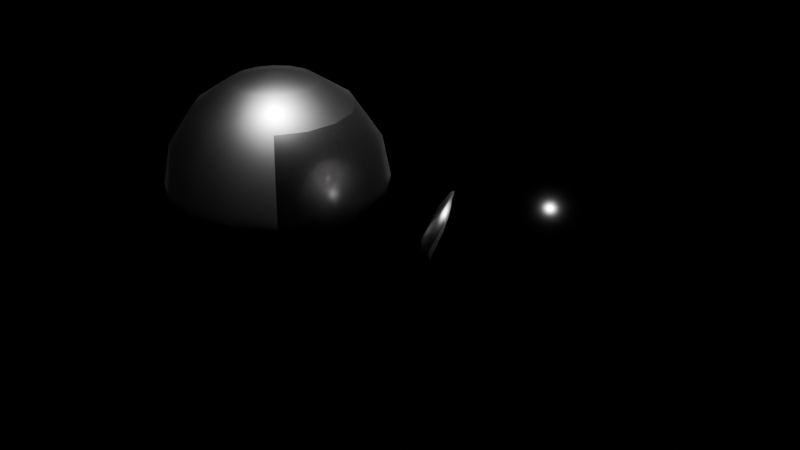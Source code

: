 # Source: t05_metal_roughness.blend  (saved by Blender 5.2.44; exported with 4.5.12 LTS)
import bpy
from mathutils import Matrix  # noqa: F401  (used for matrix-valued properties, if any)

bpy.ops.wm.read_factory_settings(use_empty=True)
scene = bpy.context.scene
scene.name = 'Scene'

# ---- images (referenced by path relative to the original .blend; pixels are not part of the script)
import os
ASSET_DIR = os.environ.get("B2B_ASSET_DIR", "")  # directory of the original .blend (textures are referenced by path, not embedded)
HERE = os.path.dirname(os.path.abspath(__file__))  # packed textures are extracted next to this script under _unpacked/

def load_image(name, relpath, width, height, colorspace="sRGB"):
    """Load a texture the original file referenced (path relative to the .blend, or extracted next to this script)."""
    p = next((c for c in (os.path.join(HERE, relpath), os.path.join(ASSET_DIR, relpath)) if relpath and os.path.exists(c)), "")
    if p:
        img = bpy.data.images.load(p, check_existing=True)
        img.name = name
    else:  # same state as the original file: an image datablock whose file is absent (Cycles renders it pink)
        img = bpy.data.images.new(name, width, height)
        img.source = "FILE"
        img.filepath = "//" + (relpath or name)
    img.colorspace_settings.name = colorspace
    return img
img_rough_ramp = load_image('rough_ramp', '_unpacked/rough_ramp.ed0085f3.png', 64, 64, 'Non-Color')

# ---- materials (node trees are filled in below, after node groups)
mat_metalramp = bpy.data.materials.new('MetalRamp')
mat_metalcontrol = bpy.data.materials.new('MetalControl')

# ---- material node trees
mat_metalramp.use_nodes = True; mat_metalramp.node_tree.nodes.clear()
_N = mat_metalramp.node_tree.nodes; _L = mat_metalramp.node_tree.links
n0 = _N.new('ShaderNodeBsdfPrincipled'); n0.name = 'Principled BSDF'; n0.location = (-200, 100)
n0.inputs[1].default_value = 1.0
n0.inputs[10].default_value = 0.005
n1 = _N.new('ShaderNodeOutputMaterial'); n1.name = 'Material Output'; n1.location = (200, 100)
n2 = _N.new('ShaderNodeTexImage'); n2.name = 'Image Texture'; n2.location = (0, 0)
n2.image = img_rough_ramp
_L.new(n0.outputs[0], n1.inputs[0])
_L.new(n2.outputs[0], n0.inputs[2])
n1.is_active_output = True
mat_metalcontrol.use_nodes = True; mat_metalcontrol.node_tree.nodes.clear()
_N = mat_metalcontrol.node_tree.nodes; _L = mat_metalcontrol.node_tree.links
n0 = _N.new('ShaderNodeBsdfPrincipled'); n0.name = 'Principled BSDF'; n0.location = (-200, 100)
n0.inputs[1].default_value = 1.0
n0.inputs[2].default_value = 0.05
n0.inputs[10].default_value = 0.005
n1 = _N.new('ShaderNodeOutputMaterial'); n1.name = 'Material Output'; n1.location = (200, 100)
_L.new(n0.outputs[0], n1.inputs[0])
n1.is_active_output = True

# ---- lights
light_sun = bpy.data.lights.new('Sun', 'SUN')
light_sun.energy = 5.0

# ---- meshes
me_roughrampmesh = bpy.data.meshes.new('RoughRampMesh')
me_roughrampmesh.from_pydata([(0.0, 0.0, 0.5), (0.0, 0.4619, 0.1913), (0.0, 0.5, 0.0), (0.0, 0.4619, -0.1913), (0.0, 0.1913, -0.4619), (0.0, 0.0, -0.5), (0.07322, 0.1768, 0.4619), (0.1353, 0.3266, 0.3536), (0.1768, 0.4268, 0.1913), (0.1913, 0.4619, 0.0), (0.1768, 0.4268, -0.1913), (0.1353, 0.3266, -0.3536), (0.07322, 0.1768, -0.4619), (0.1353, 0.1353, 0.4619), (0.25, 0.25, 0.3536), (0.3266, 0.3266, 0.1913), (0.3536, 0.3536, 0.0), (0.3266, 0.3266, -0.1913), (0.25, 0.25, -0.3536), (0.1353, 0.1353, -0.4619), (0.1768, 0.07322, 0.4619), (0.3266, 0.1353, 0.3536), (0.4268, 0.1768, 0.1913), (0.4619, 0.1913, 0.0), (0.4268, 0.1768, -0.1913), (0.3266, 0.1353, -0.3536), (0.1768, 0.07322, -0.4619), (0.1913, -2.235e-08, 0.4619), (0.3536, -4.47e-08, 0.3536), (0.4619, -5.96e-08, 0.1913), (0.5, -7.451e-08, 0.0), (0.4619, -5.96e-08, -0.1913), (0.3536, -4.47e-08, -0.3536), (0.1913, -2.235e-08, -0.4619), (0.1768, -0.07322, 0.4619), (0.3266, -0.1353, 0.3536), (0.4268, -0.1768, 0.1913), (0.4619, -0.1913, 0.0), (0.4268, -0.1768, -0.1913), (0.3266, -0.1353, -0.3536), (0.1768, -0.07322, -0.4619), (0.1353, -0.1353, 0.4619), (0.25, -0.25, 0.3536), (0.3266, -0.3266, 0.1913), (0.3536, -0.3536, 0.0), (0.3266, -0.3266, -0.1913), (0.25, -0.25, -0.3536), (0.1353, -0.1353, -0.4619), (0.07322, -0.1768, 0.4619), (0.1353, -0.3266, 0.3536), (0.1768, -0.4268, 0.1913), (0.1913, -0.4619, 0.0), (0.1768, -0.4268, -0.1913), (0.1353, -0.3266, -0.3536), (0.07322, -0.1768, -0.4619), (-5.96e-08, -0.1913, 0.4619), (-1.118e-07, -0.3536, 0.3536), (-1.192e-07, -0.4619, 0.1913), (-1.788e-07, -0.5, 0.0), (-1.192e-07, -0.4619, -0.1913), (-1.118e-07, -0.3536, -0.3536), (-5.96e-08, -0.1913, -0.4619), (-0.07322, -0.1768, 0.4619), (-0.1353, -0.3266, 0.3536), (-0.1768, -0.4268, 0.1913), (-0.1913, -0.4619, 0.0), (-0.1768, -0.4268, -0.1913), (-0.1353, -0.3266, -0.3536), (-0.07322, -0.1768, -0.4619), (-0.1353, -0.1353, 0.4619), (-0.25, -0.25, 0.3536), (-0.3266, -0.3266, 0.1913), (-0.3536, -0.3536, 0.0), (-0.3266, -0.3266, -0.1913), (-0.25, -0.25, -0.3536), (-0.1353, -0.1353, -0.4619), (-0.1768, -0.07322, 0.4619), (-0.3266, -0.1353, 0.3536), (-0.4268, -0.1768, 0.1913), (-0.4619, -0.1913, 0.0), (-0.4268, -0.1768, -0.1913), (-0.3266, -0.1353, -0.3536), (-0.1768, -0.07322, -0.4619), (-0.1913, 8.941e-08, 0.4619), (-0.3536, 1.639e-07, 0.3536), (-0.4619, 1.788e-07, 0.1913), (-0.5, 2.533e-07, 0.0), (-0.4619, 1.788e-07, -0.1913), (-0.3536, 1.639e-07, -0.3536), (-0.1913, 8.941e-08, -0.4619), (-0.1768, 0.07322, 0.4619), (-0.3266, 0.1353, 0.3536), (-0.4268, 0.1768, 0.1913), (-0.4619, 0.1913, 0.0), (-0.4268, 0.1768, -0.1913), (-0.3266, 0.1353, -0.3536), (-0.1768, 0.07322, -0.4619), (-0.1353, 0.1353, 0.4619), (-0.25, 0.25, 0.3536), (-0.3266, 0.3266, 0.1913), (-0.3536, 0.3536, 0.0), (-0.3266, 0.3266, -0.1913), (-0.25, 0.25, -0.3536), (-0.1353, 0.1353, -0.4619), (-0.07322, 0.1768, 0.4619), (-0.1353, 0.3266, 0.3536), (-0.1768, 0.4268, 0.1913), (-0.1913, 0.4619, 0.0), (-0.1768, 0.4268, -0.1913), (-0.1353, 0.3266, -0.3536), (-0.07322, 0.1768, -0.4619), (1.192e-07, 0.1913, 0.4619), (2.235e-07, 0.3536, 0.3536), (2.235e-07, 0.3536, -0.3536)], [], [(2, 1, 8, 9), (112, 111, 6, 7), (4, 113, 11, 12), (3, 2, 9, 10), (1, 112, 7, 8), (111, 0, 6), (5, 4, 12), (113, 3, 10, 11), (12, 11, 18, 19), (10, 9, 16, 17), (8, 7, 14, 15), (6, 0, 13), (5, 12, 19), (11, 10, 17, 18), (9, 8, 15, 16), (7, 6, 13, 14), (13, 0, 20), (5, 19, 26), (18, 17, 24, 25), (16, 15, 22, 23), (14, 13, 20, 21), (19, 18, 25, 26), (17, 16, 23, 24), (15, 14, 21, 22), (25, 24, 31, 32), (23, 22, 29, 30), (21, 20, 27, 28), (26, 25, 32, 33), (24, 23, 30, 31), (22, 21, 28, 29), (20, 0, 27), (5, 26, 33), (33, 32, 39, 40), (31, 30, 37, 38), (29, 28, 35, 36), (27, 0, 34), (5, 33, 40), (32, 31, 38, 39), (30, 29, 36, 37), (28, 27, 34, 35), (38, 37, 44, 45), (36, 35, 42, 43), (34, 0, 41), (5, 40, 47), (39, 38, 45, 46), (37, 36, 43, 44), (35, 34, 41, 42), (40, 39, 46, 47), (5, 47, 54), (46, 45, 52, 53), (44, 43, 50, 51), (42, 41, 48, 49), (47, 46, 53, 54), (45, 44, 51, 52), (43, 42, 49, 50), (41, 0, 48), (51, 50, 57, 58), (49, 48, 55, 56), (54, 53, 60, 61), (52, 51, 58, 59), (50, 49, 56, 57), (48, 0, 55), (5, 54, 61), (53, 52, 59, 60), (61, 60, 67, 68), (59, 58, 65, 66), (57, 56, 63, 64), (55, 0, 62), (5, 61, 68), (60, 59, 66, 67), (58, 57, 64, 65), (56, 55, 62, 63), (64, 63, 70, 71), (62, 0, 69), (5, 68, 75), (67, 66, 73, 74), (65, 64, 71, 72), (63, 62, 69, 70), (68, 67, 74, 75), (66, 65, 72, 73), (5, 75, 82), (74, 73, 80, 81), (72, 71, 78, 79), (70, 69, 76, 77), (75, 74, 81, 82), (73, 72, 79, 80), (71, 70, 77, 78), (69, 0, 76), (77, 76, 83, 84), (82, 81, 88, 89), (80, 79, 86, 87), (78, 77, 84, 85), (76, 0, 83), (5, 82, 89), (81, 80, 87, 88), (79, 78, 85, 86), (89, 88, 95, 96), (87, 86, 93, 94), (85, 84, 91, 92), (83, 0, 90), (5, 89, 96), (88, 87, 94, 95), (86, 85, 92, 93), (84, 83, 90, 91), (90, 0, 97), (5, 96, 103), (95, 94, 101, 102), (93, 92, 99, 100), (91, 90, 97, 98), (96, 95, 102, 103), (94, 93, 100, 101), (92, 91, 98, 99), (102, 101, 108, 109), (100, 99, 106, 107), (98, 97, 104, 105), (103, 102, 109, 110), (101, 100, 107, 108), (99, 98, 105, 106), (97, 0, 104), (5, 103, 110), (110, 109, 113, 4), (108, 107, 2, 3), (106, 105, 112, 1), (104, 0, 111), (5, 110, 4), (109, 108, 3, 113), (107, 106, 1, 2), (105, 104, 111, 112)])
me_roughrampmesh.polygons.foreach_set('use_smooth', [True] * 128)
_uv = me_roughrampmesh.uv_layers.new(name='UVMap')
_uv.uv.foreach_set('vector', [0.5, 0.5, 0.5, 0.6913, 0.6768, 0.6913, 0.6913, 0.5, 0.5, 0.8536, 0.5, 0.6913, 0.5732, 0.6768, 0.6353, 0.8266, 0.5, 0.6913, 0.5, 0.8536, 0.6353, 0.8266, 0.5732, 0.6768, 0.5, 0.3087, 0.5, 0.5, 0.6913, 0.5, 0.6768, 0.3087, 0.5, 0.6913, 0.5, 0.8536, 0.6353, 0.8536, 0.6768, 0.6913, 0.5, 0.6913, 0.5, 0.5, 0.5732, 0.6768, 0.5, 0.5, 0.5, 0.6913, 0.5732, 0.6768, 0.5, 0.1464, 0.5, 0.3087, 0.6768, 0.3087, 0.6353, 0.1464, 0.5732, 0.6768, 0.6353, 0.8266, 0.75, 0.75, 0.6353, 0.6353, 0.6768, 0.3087, 0.6913, 0.5, 0.8536, 0.5, 0.8266, 0.3087, 0.6768, 0.6913, 0.6353, 0.8536, 0.75, 0.8536, 0.8266, 0.6913, 0.5732, 0.6768, 0.5, 0.5, 0.6353, 0.6353, 0.5, 0.5, 0.5732, 0.6768, 0.6353, 0.6353, 0.6353, 0.1464, 0.6768, 0.3087, 0.8266, 0.3087, 0.75, 0.1464, 0.6913, 0.5, 0.6768, 0.6913, 0.8266, 0.6913, 0.8536, 0.5, 0.6353, 0.8266, 0.5732, 0.6768, 0.6353, 0.6353, 0.75, 0.75, 0.6353, 0.6353, 0.5, 0.5, 0.6768, 0.5732, 0.5, 0.5, 0.6353, 0.6353, 0.6768, 0.5732, 0.75, 0.1464, 0.8266, 0.3087, 0.6768, 0.3087, 0.6353, 0.1464, 0.8536, 0.5, 0.8266, 0.6913, 0.6768, 0.6913, 0.6913, 0.5, 0.75, 0.75, 0.6353, 0.6353, 0.6768, 0.5732, 0.8266, 0.6353, 0.6353, 0.6353, 0.75, 0.75, 0.8266, 0.6353, 0.6768, 0.5732, 0.8266, 0.3087, 0.8536, 0.5, 0.6913, 0.5, 0.6768, 0.3087, 0.8266, 0.6913, 0.75, 0.8536, 0.6353, 0.8536, 0.6768, 0.6913, 0.6353, 0.1464, 0.6768, 0.3087, 0.5, 0.3087, 0.5, 0.1464, 0.6913, 0.5, 0.6768, 0.6913, 0.5, 0.6913, 0.5, 0.5, 0.8266, 0.6353, 0.6768, 0.5732, 0.6913, 0.5, 0.8536, 0.5, 0.6768, 0.5732, 0.8266, 0.6353, 0.8536, 0.5, 0.6913, 0.5, 0.6768, 0.3087, 0.6913, 0.5, 0.5, 0.5, 0.5, 0.3087, 0.6768, 0.6913, 0.6353, 0.8536, 0.5, 0.8536, 0.5, 0.6913, 0.6768, 0.5732, 0.5, 0.5, 0.6913, 0.5, 0.5, 0.5, 0.6768, 0.5732, 0.6913, 0.5, 0.6913, 0.5, 0.8536, 0.5, 0.8266, 0.3647, 0.6768, 0.4268, 0.5, 0.3087, 0.5, 0.5, 0.3087, 0.5, 0.3232, 0.3087, 0.5, 0.6913, 0.5, 0.8536, 0.3647, 0.8536, 0.3232, 0.6913, 0.6913, 0.5, 0.5, 0.5, 0.6768, 0.4268, 0.5, 0.5, 0.6913, 0.5, 0.6768, 0.4268, 0.5, 0.1464, 0.5, 0.3087, 0.3232, 0.3087, 0.3647, 0.1464, 0.5, 0.5, 0.5, 0.6913, 0.3232, 0.6913, 0.3087, 0.5, 0.8536, 0.5, 0.6913, 0.5, 0.6768, 0.4268, 0.8266, 0.3647, 0.3232, 0.3087, 0.3087, 0.5, 0.1464, 0.5, 0.1734, 0.3087, 0.3232, 0.6913, 0.3647, 0.8536, 0.25, 0.8536, 0.1734, 0.6913, 0.6768, 0.4268, 0.5, 0.5, 0.6353, 0.3647, 0.5, 0.5, 0.6768, 0.4268, 0.6353, 0.3647, 0.3647, 0.1464, 0.3232, 0.3087, 0.1734, 0.3087, 0.25, 0.1464, 0.3087, 0.5, 0.3232, 0.6913, 0.1734, 0.6913, 0.1464, 0.5, 0.8266, 0.3647, 0.6768, 0.4268, 0.6353, 0.3647, 0.75, 0.25, 0.6768, 0.4268, 0.8266, 0.3647, 0.75, 0.25, 0.6353, 0.3647, 0.5, 0.5, 0.6353, 0.3647, 0.5732, 0.3232, 0.75, 0.1464, 0.8266, 0.3087, 0.6768, 0.3087, 0.6353, 0.1464, 0.8536, 0.5, 0.8266, 0.6913, 0.6768, 0.6913, 0.6913, 0.5, 0.75, 0.25, 0.6353, 0.3647, 0.5732, 0.3232, 0.6353, 0.1734, 0.6353, 0.3647, 0.75, 0.25, 0.6353, 0.1734, 0.5732, 0.3232, 0.8266, 0.3087, 0.8536, 0.5, 0.6913, 0.5, 0.6768, 0.3087, 0.8266, 0.6913, 0.75, 0.8536, 0.6353, 0.8536, 0.6768, 0.6913, 0.6353, 0.3647, 0.5, 0.5, 0.5732, 0.3232, 0.6913, 0.5, 0.6768, 0.6913, 0.5, 0.6913, 0.5, 0.5, 0.6353, 0.1734, 0.5732, 0.3232, 0.5, 0.3087, 0.5, 0.1464, 0.5732, 0.3232, 0.6353, 0.1734, 0.5, 0.1464, 0.5, 0.3087, 0.6768, 0.3087, 0.6913, 0.5, 0.5, 0.5, 0.5, 0.3087, 0.6768, 0.6913, 0.6353, 0.8536, 0.5, 0.8536, 0.5, 0.6913, 0.5732, 0.3232, 0.5, 0.5, 0.5, 0.3087, 0.5, 0.5, 0.5732, 0.3232, 0.5, 0.3087, 0.6353, 0.1464, 0.6768, 0.3087, 0.5, 0.3087, 0.5, 0.1464, 0.5, 0.3087, 0.5, 0.1464, 0.3647, 0.1734, 0.4268, 0.3232, 0.5, 0.3087, 0.5, 0.5, 0.3087, 0.5, 0.3232, 0.3087, 0.5, 0.6913, 0.5, 0.8536, 0.3647, 0.8536, 0.3232, 0.6913, 0.5, 0.3087, 0.5, 0.5, 0.4268, 0.3232, 0.5, 0.5, 0.5, 0.3087, 0.4268, 0.3232, 0.5, 0.1464, 0.5, 0.3087, 0.3232, 0.3087, 0.3647, 0.1464, 0.5, 0.5, 0.5, 0.6913, 0.3232, 0.6913, 0.3087, 0.5, 0.5, 0.1464, 0.5, 0.3087, 0.4268, 0.3232, 0.3647, 0.1734, 0.3232, 0.6913, 0.3647, 0.8536, 0.25, 0.8536, 0.1734, 0.6913, 0.4268, 0.3232, 0.5, 0.5, 0.3647, 0.3647, 0.5, 0.5, 0.4268, 0.3232, 0.3647, 0.3647, 0.3647, 0.1464, 0.3232, 0.3087, 0.1734, 0.3087, 0.25, 0.1464, 0.3087, 0.5, 0.3232, 0.6913, 0.1734, 0.6913, 0.1464, 0.5, 0.3647, 0.1734, 0.4268, 0.3232, 0.3647, 0.3647, 0.25, 0.25, 0.4268, 0.3232, 0.3647, 0.1734, 0.25, 0.25, 0.3647, 0.3647, 0.3232, 0.3087, 0.3087, 0.5, 0.1464, 0.5, 0.1734, 0.3087, 0.5, 0.5, 0.3647, 0.3647, 0.3232, 0.4268, 0.25, 0.1464, 0.1734, 0.3087, 0.3232, 0.3087, 0.3647, 0.1464, 0.1464, 0.5, 0.1734, 0.6913, 0.3232, 0.6913, 0.3087, 0.5, 0.25, 0.25, 0.3647, 0.3647, 0.3232, 0.4268, 0.1734, 0.3647, 0.3647, 0.3647, 0.25, 0.25, 0.1734, 0.3647, 0.3232, 0.4268, 0.1734, 0.3087, 0.1464, 0.5, 0.3087, 0.5, 0.3232, 0.3087, 0.1734, 0.6913, 0.25, 0.8536, 0.3647, 0.8536, 0.3232, 0.6913, 0.3647, 0.3647, 0.5, 0.5, 0.3232, 0.4268, 0.1734, 0.3647, 0.3232, 0.4268, 0.3087, 0.5, 0.1464, 0.5, 0.3232, 0.4268, 0.1734, 0.3647, 0.1464, 0.5, 0.3087, 0.5, 0.3232, 0.3087, 0.3087, 0.5, 0.5, 0.5, 0.5, 0.3087, 0.3232, 0.6913, 0.3647, 0.8536, 0.5, 0.8536, 0.5, 0.6913, 0.3232, 0.4268, 0.5, 0.5, 0.3087, 0.5, 0.5, 0.5, 0.3232, 0.4268, 0.3087, 0.5, 0.3647, 0.1464, 0.3232, 0.3087, 0.5, 0.3087, 0.5, 0.1464, 0.3087, 0.5, 0.3232, 0.6913, 0.5, 0.6913, 0.5, 0.5, 0.3087, 0.5, 0.1464, 0.5, 0.1734, 0.6353, 0.3232, 0.5732, 0.5, 0.3087, 0.5, 0.5, 0.6913, 0.5, 0.6768, 0.3087, 0.5, 0.6913, 0.5, 0.8536, 0.6353, 0.8536, 0.6768, 0.6913, 0.3087, 0.5, 0.5, 0.5, 0.3232, 0.5732, 0.5, 0.5, 0.3087, 0.5, 0.3232, 0.5732, 0.5, 0.1464, 0.5, 0.3087, 0.6768, 0.3087, 0.6353, 0.1464, 0.5, 0.5, 0.5, 0.6913, 0.6768, 0.6913, 0.6913, 0.5, 0.1464, 0.5, 0.3087, 0.5, 0.3232, 0.5732, 0.1734, 0.6353, 0.3232, 0.5732, 0.5, 0.5, 0.3647, 0.6353, 0.5, 0.5, 0.3232, 0.5732, 0.3647, 0.6353, 0.6353, 0.1464, 0.6768, 0.3087, 0.8266, 0.3087, 0.75, 0.1464, 0.6913, 0.5, 0.6768, 0.6913, 0.8266, 0.6913, 0.8536, 0.5, 0.1734, 0.6353, 0.3232, 0.5732, 0.3647, 0.6353, 0.25, 0.75, 0.3232, 0.5732, 0.1734, 0.6353, 0.25, 0.75, 0.3647, 0.6353, 0.6768, 0.3087, 0.6913, 0.5, 0.8536, 0.5, 0.8266, 0.3087, 0.6768, 0.6913, 0.6353, 0.8536, 0.75, 0.8536, 0.8266, 0.6913, 0.25, 0.1464, 0.1734, 0.3087, 0.3232, 0.3087, 0.3647, 0.1464, 0.1464, 0.5, 0.1734, 0.6913, 0.3232, 0.6913, 0.3087, 0.5, 0.25, 0.75, 0.3647, 0.6353, 0.4268, 0.6768, 0.3647, 0.8266, 0.3647, 0.6353, 0.25, 0.75, 0.3647, 0.8266, 0.4268, 0.6768, 0.1734, 0.3087, 0.1464, 0.5, 0.3087, 0.5, 0.3232, 0.3087, 0.1734, 0.6913, 0.25, 0.8536, 0.3647, 0.8536, 0.3232, 0.6913, 0.3647, 0.6353, 0.5, 0.5, 0.4268, 0.6768, 0.5, 0.5, 0.3647, 0.6353, 0.4268, 0.6768, 0.4268, 0.6768, 0.3647, 0.8266, 0.5, 0.8536, 0.5, 0.6913, 0.3232, 0.3087, 0.3087, 0.5, 0.5, 0.5, 0.5, 0.3087, 0.3232, 0.6913, 0.3647, 0.8536, 0.5, 0.8536, 0.5, 0.6913, 0.4268, 0.6768, 0.5, 0.5, 0.5, 0.6913, 0.5, 0.5, 0.4268, 0.6768, 0.5, 0.6913, 0.3647, 0.1464, 0.3232, 0.3087, 0.5, 0.3087, 0.5, 0.1464, 0.3087, 0.5, 0.3232, 0.6913, 0.5, 0.6913, 0.5, 0.5, 0.3647, 0.8266, 0.4268, 0.6768, 0.5, 0.6913, 0.5, 0.8536])
me_roughrampmesh.materials.append(mat_metalramp)
me_roughrampmesh.update()
me_mirrorcontrolmesh = bpy.data.meshes.new('MirrorControlMesh')
me_mirrorcontrolmesh.from_pydata([(0.0, 0.0, 0.5), (0.0, 0.4619, 0.1913), (0.0, 0.5, 0.0), (0.0, 0.4619, -0.1913), (0.0, 0.1913, -0.4619), (0.0, 0.0, -0.5), (0.07322, 0.1768, 0.4619), (0.1353, 0.3266, 0.3536), (0.1768, 0.4268, 0.1913), (0.1913, 0.4619, 0.0), (0.1768, 0.4268, -0.1913), (0.1353, 0.3266, -0.3536), (0.07322, 0.1768, -0.4619), (0.1353, 0.1353, 0.4619), (0.25, 0.25, 0.3536), (0.3266, 0.3266, 0.1913), (0.3536, 0.3536, 0.0), (0.3266, 0.3266, -0.1913), (0.25, 0.25, -0.3536), (0.1353, 0.1353, -0.4619), (0.1768, 0.07322, 0.4619), (0.3266, 0.1353, 0.3536), (0.4268, 0.1768, 0.1913), (0.4619, 0.1913, 0.0), (0.4268, 0.1768, -0.1913), (0.3266, 0.1353, -0.3536), (0.1768, 0.07322, -0.4619), (0.1913, -2.235e-08, 0.4619), (0.3536, -4.47e-08, 0.3536), (0.4619, -5.96e-08, 0.1913), (0.5, -7.451e-08, 0.0), (0.4619, -5.96e-08, -0.1913), (0.3536, -4.47e-08, -0.3536), (0.1913, -2.235e-08, -0.4619), (0.1768, -0.07322, 0.4619), (0.3266, -0.1353, 0.3536), (0.4268, -0.1768, 0.1913), (0.4619, -0.1913, 0.0), (0.4268, -0.1768, -0.1913), (0.3266, -0.1353, -0.3536), (0.1768, -0.07322, -0.4619), (0.1353, -0.1353, 0.4619), (0.25, -0.25, 0.3536), (0.3266, -0.3266, 0.1913), (0.3536, -0.3536, 0.0), (0.3266, -0.3266, -0.1913), (0.25, -0.25, -0.3536), (0.1353, -0.1353, -0.4619), (0.07322, -0.1768, 0.4619), (0.1353, -0.3266, 0.3536), (0.1768, -0.4268, 0.1913), (0.1913, -0.4619, 0.0), (0.1768, -0.4268, -0.1913), (0.1353, -0.3266, -0.3536), (0.07322, -0.1768, -0.4619), (-5.96e-08, -0.1913, 0.4619), (-1.118e-07, -0.3536, 0.3536), (-1.192e-07, -0.4619, 0.1913), (-1.788e-07, -0.5, 0.0), (-1.192e-07, -0.4619, -0.1913), (-1.118e-07, -0.3536, -0.3536), (-5.96e-08, -0.1913, -0.4619), (-0.07322, -0.1768, 0.4619), (-0.1353, -0.3266, 0.3536), (-0.1768, -0.4268, 0.1913), (-0.1913, -0.4619, 0.0), (-0.1768, -0.4268, -0.1913), (-0.1353, -0.3266, -0.3536), (-0.07322, -0.1768, -0.4619), (-0.1353, -0.1353, 0.4619), (-0.25, -0.25, 0.3536), (-0.3266, -0.3266, 0.1913), (-0.3536, -0.3536, 0.0), (-0.3266, -0.3266, -0.1913), (-0.25, -0.25, -0.3536), (-0.1353, -0.1353, -0.4619), (-0.1768, -0.07322, 0.4619), (-0.3266, -0.1353, 0.3536), (-0.4268, -0.1768, 0.1913), (-0.4619, -0.1913, 0.0), (-0.4268, -0.1768, -0.1913), (-0.3266, -0.1353, -0.3536), (-0.1768, -0.07322, -0.4619), (-0.1913, 8.941e-08, 0.4619), (-0.3536, 1.639e-07, 0.3536), (-0.4619, 1.788e-07, 0.1913), (-0.5, 2.533e-07, 0.0), (-0.4619, 1.788e-07, -0.1913), (-0.3536, 1.639e-07, -0.3536), (-0.1913, 8.941e-08, -0.4619), (-0.1768, 0.07322, 0.4619), (-0.3266, 0.1353, 0.3536), (-0.4268, 0.1768, 0.1913), (-0.4619, 0.1913, 0.0), (-0.4268, 0.1768, -0.1913), (-0.3266, 0.1353, -0.3536), (-0.1768, 0.07322, -0.4619), (-0.1353, 0.1353, 0.4619), (-0.25, 0.25, 0.3536), (-0.3266, 0.3266, 0.1913), (-0.3536, 0.3536, 0.0), (-0.3266, 0.3266, -0.1913), (-0.25, 0.25, -0.3536), (-0.1353, 0.1353, -0.4619), (-0.07322, 0.1768, 0.4619), (-0.1353, 0.3266, 0.3536), (-0.1768, 0.4268, 0.1913), (-0.1913, 0.4619, 0.0), (-0.1768, 0.4268, -0.1913), (-0.1353, 0.3266, -0.3536), (-0.07322, 0.1768, -0.4619), (1.192e-07, 0.1913, 0.4619), (2.235e-07, 0.3536, 0.3536), (2.235e-07, 0.3536, -0.3536)], [], [(4, 113, 11, 12), (3, 2, 9, 10), (1, 112, 7, 8), (111, 0, 6), (5, 4, 12), (113, 3, 10, 11), (2, 1, 8, 9), (112, 111, 6, 7), (8, 7, 14, 15), (6, 0, 13), (5, 12, 19), (11, 10, 17, 18), (9, 8, 15, 16), (7, 6, 13, 14), (12, 11, 18, 19), (10, 9, 16, 17), (5, 19, 26), (18, 17, 24, 25), (16, 15, 22, 23), (14, 13, 20, 21), (19, 18, 25, 26), (17, 16, 23, 24), (15, 14, 21, 22), (13, 0, 20), (21, 20, 27, 28), (26, 25, 32, 33), (24, 23, 30, 31), (22, 21, 28, 29), (20, 0, 27), (5, 26, 33), (25, 24, 31, 32), (23, 22, 29, 30), (33, 32, 39, 40), (31, 30, 37, 38), (29, 28, 35, 36), (27, 0, 34), (5, 33, 40), (32, 31, 38, 39), (30, 29, 36, 37), (28, 27, 34, 35), (34, 0, 41), (5, 40, 47), (39, 38, 45, 46), (37, 36, 43, 44), (35, 34, 41, 42), (40, 39, 46, 47), (38, 37, 44, 45), (36, 35, 42, 43), (46, 45, 52, 53), (44, 43, 50, 51), (42, 41, 48, 49), (47, 46, 53, 54), (45, 44, 51, 52), (43, 42, 49, 50), (41, 0, 48), (5, 47, 54), (54, 53, 60, 61), (52, 51, 58, 59), (50, 49, 56, 57), (48, 0, 55), (5, 54, 61), (53, 52, 59, 60), (51, 50, 57, 58), (49, 48, 55, 56), (59, 58, 65, 66), (57, 56, 63, 64), (55, 0, 62), (5, 61, 68), (60, 59, 66, 67), (58, 57, 64, 65), (56, 55, 62, 63), (61, 60, 67, 68), (5, 68, 75), (67, 66, 73, 74), (65, 64, 71, 72), (63, 62, 69, 70), (68, 67, 74, 75), (66, 65, 72, 73), (64, 63, 70, 71), (62, 0, 69), (72, 71, 78, 79), (70, 69, 76, 77), (75, 74, 81, 82), (73, 72, 79, 80), (71, 70, 77, 78), (69, 0, 76), (5, 75, 82), (74, 73, 80, 81), (82, 81, 88, 89), (80, 79, 86, 87), (78, 77, 84, 85), (76, 0, 83), (5, 82, 89), (81, 80, 87, 88), (79, 78, 85, 86), (77, 76, 83, 84), (85, 84, 91, 92), (83, 0, 90), (5, 89, 96), (88, 87, 94, 95), (86, 85, 92, 93), (84, 83, 90, 91), (89, 88, 95, 96), (87, 86, 93, 94), (5, 96, 103), (95, 94, 101, 102), (93, 92, 99, 100), (91, 90, 97, 98), (96, 95, 102, 103), (94, 93, 100, 101), (92, 91, 98, 99), (90, 0, 97), (98, 97, 104, 105), (103, 102, 109, 110), (101, 100, 107, 108), (99, 98, 105, 106), (97, 0, 104), (5, 103, 110), (102, 101, 108, 109), (100, 99, 106, 107), (110, 109, 113, 4), (108, 107, 2, 3), (106, 105, 112, 1), (104, 0, 111), (5, 110, 4), (109, 108, 3, 113), (107, 106, 1, 2), (105, 104, 111, 112)])
me_mirrorcontrolmesh.polygons.foreach_set('use_smooth', [True] * 128)
_uv = me_mirrorcontrolmesh.uv_layers.new(name='UVMap')
_uv.uv.foreach_set('vector', [0.75, 0.125, 0.75, 0.25, 0.6875, 0.25, 0.6875, 0.125, 0.75, 0.375, 0.75, 0.5, 0.6875, 0.5, 0.6875, 0.375, 0.75, 0.625, 0.75, 0.75, 0.6875, 0.75, 0.6875, 0.625, 0.75, 0.875, 0.7187, 1.0, 0.6875, 0.875, 0.7188, 5.96e-08, 0.75, 0.125, 0.6875, 0.125, 0.75, 0.25, 0.75, 0.375, 0.6875, 0.375, 0.6875, 0.25, 0.75, 0.5, 0.75, 0.625, 0.6875, 0.625, 0.6875, 0.5, 0.75, 0.75, 0.75, 0.875, 0.6875, 0.875, 0.6875, 0.75, 0.6875, 0.625, 0.6875, 0.75, 0.625, 0.75, 0.625, 0.625, 0.6875, 0.875, 0.6562, 1.0, 0.625, 0.875, 0.6562, 5.96e-08, 0.6875, 0.125, 0.625, 0.125, 0.6875, 0.25, 0.6875, 0.375, 0.625, 0.375, 0.625, 0.25, 0.6875, 0.5, 0.6875, 0.625, 0.625, 0.625, 0.625, 0.5, 0.6875, 0.75, 0.6875, 0.875, 0.625, 0.875, 0.625, 0.75, 0.6875, 0.125, 0.6875, 0.25, 0.625, 0.25, 0.625, 0.125, 0.6875, 0.375, 0.6875, 0.5, 0.625, 0.5, 0.625, 0.375, 0.5938, 5.96e-08, 0.625, 0.125, 0.5625, 0.125, 0.625, 0.25, 0.625, 0.375, 0.5625, 0.375, 0.5625, 0.25, 0.625, 0.5, 0.625, 0.625, 0.5625, 0.625, 0.5625, 0.5, 0.625, 0.75, 0.625, 0.875, 0.5625, 0.875, 0.5625, 0.75, 0.625, 0.125, 0.625, 0.25, 0.5625, 0.25, 0.5625, 0.125, 0.625, 0.375, 0.625, 0.5, 0.5625, 0.5, 0.5625, 0.375, 0.625, 0.625, 0.625, 0.75, 0.5625, 0.75, 0.5625, 0.625, 0.625, 0.875, 0.5938, 1.0, 0.5625, 0.875, 0.5625, 0.75, 0.5625, 0.875, 0.5, 0.875, 0.5, 0.75, 0.5625, 0.125, 0.5625, 0.25, 0.5, 0.25, 0.5, 0.125, 0.5625, 0.375, 0.5625, 0.5, 0.5, 0.5, 0.5, 0.375, 0.5625, 0.625, 0.5625, 0.75, 0.5, 0.75, 0.5, 0.625, 0.5625, 0.875, 0.5312, 1.0, 0.5, 0.875, 0.5312, 5.96e-08, 0.5625, 0.125, 0.5, 0.125, 0.5625, 0.25, 0.5625, 0.375, 0.5, 0.375, 0.5, 0.25, 0.5625, 0.5, 0.5625, 0.625, 0.5, 0.625, 0.5, 0.5, 0.5, 0.125, 0.5, 0.25, 0.4375, 0.25, 0.4375, 0.125, 0.5, 0.375, 0.5, 0.5, 0.4375, 0.5, 0.4375, 0.375, 0.5, 0.625, 0.5, 0.75, 0.4375, 0.75, 0.4375, 0.625, 0.5, 0.875, 0.4687, 1.0, 0.4375, 0.875, 0.4687, 5.96e-08, 0.5, 0.125, 0.4375, 0.125, 0.5, 0.25, 0.5, 0.375, 0.4375, 0.375, 0.4375, 0.25, 0.5, 0.5, 0.5, 0.625, 0.4375, 0.625, 0.4375, 0.5, 0.5, 0.75, 0.5, 0.875, 0.4375, 0.875, 0.4375, 0.75, 0.4375, 0.875, 0.4062, 1.0, 0.375, 0.875, 0.4062, 5.96e-08, 0.4375, 0.125, 0.375, 0.125, 0.4375, 0.25, 0.4375, 0.375, 0.375, 0.375, 0.375, 0.25, 0.4375, 0.5, 0.4375, 0.625, 0.375, 0.625, 0.375, 0.5, 0.4375, 0.75, 0.4375, 0.875, 0.375, 0.875, 0.375, 0.75, 0.4375, 0.125, 0.4375, 0.25, 0.375, 0.25, 0.375, 0.125, 0.4375, 0.375, 0.4375, 0.5, 0.375, 0.5, 0.375, 0.375, 0.4375, 0.625, 0.4375, 0.75, 0.375, 0.75, 0.375, 0.625, 0.375, 0.25, 0.375, 0.375, 0.3125, 0.375, 0.3125, 0.25, 0.375, 0.5, 0.375, 0.625, 0.3125, 0.625, 0.3125, 0.5, 0.375, 0.75, 0.375, 0.875, 0.3125, 0.875, 0.3125, 0.75, 0.375, 0.125, 0.375, 0.25, 0.3125, 0.25, 0.3125, 0.125, 0.375, 0.375, 0.375, 0.5, 0.3125, 0.5, 0.3125, 0.375, 0.375, 0.625, 0.375, 0.75, 0.3125, 0.75, 0.3125, 0.625, 0.375, 0.875, 0.3437, 1.0, 0.3125, 0.875, 0.3437, 5.96e-08, 0.375, 0.125, 0.3125, 0.125, 0.3125, 0.125, 0.3125, 0.25, 0.25, 0.25, 0.25, 0.125, 0.3125, 0.375, 0.3125, 0.5, 0.25, 0.5, 0.25, 0.375, 0.3125, 0.625, 0.3125, 0.75, 0.25, 0.75, 0.25, 0.625, 0.3125, 0.875, 0.2812, 1.0, 0.25, 0.875, 0.2812, 5.96e-08, 0.3125, 0.125, 0.25, 0.125, 0.3125, 0.25, 0.3125, 0.375, 0.25, 0.375, 0.25, 0.25, 0.3125, 0.5, 0.3125, 0.625, 0.25, 0.625, 0.25, 0.5, 0.3125, 0.75, 0.3125, 0.875, 0.25, 0.875, 0.25, 0.75, 0.25, 0.375, 0.25, 0.5, 0.1875, 0.5, 0.1875, 0.375, 0.25, 0.625, 0.25, 0.75, 0.1875, 0.75, 0.1875, 0.625, 0.25, 0.875, 0.2187, 1.0, 0.1875, 0.875, 0.2187, 5.96e-08, 0.25, 0.125, 0.1875, 0.125, 0.25, 0.25, 0.25, 0.375, 0.1875, 0.375, 0.1875, 0.25, 0.25, 0.5, 0.25, 0.625, 0.1875, 0.625, 0.1875, 0.5, 0.25, 0.75, 0.25, 0.875, 0.1875, 0.875, 0.1875, 0.75, 0.25, 0.125, 0.25, 0.25, 0.1875, 0.25, 0.1875, 0.125, 0.1562, 5.96e-08, 0.1875, 0.125, 0.125, 0.125, 0.1875, 0.25, 0.1875, 0.375, 0.125, 0.375, 0.125, 0.25, 0.1875, 0.5, 0.1875, 0.625, 0.125, 0.625, 0.125, 0.5, 0.1875, 0.75, 0.1875, 0.875, 0.125, 0.875, 0.125, 0.75, 0.1875, 0.125, 0.1875, 0.25, 0.125, 0.25, 0.125, 0.125, 0.1875, 0.375, 0.1875, 0.5, 0.125, 0.5, 0.125, 0.375, 0.1875, 0.625, 0.1875, 0.75, 0.125, 0.75, 0.125, 0.625, 0.1875, 0.875, 0.1562, 1.0, 0.125, 0.875, 0.125, 0.5, 0.125, 0.625, 0.0625, 0.625, 0.0625, 0.5, 0.125, 0.75, 0.125, 0.875, 0.0625, 0.875, 0.0625, 0.75, 0.125, 0.125, 0.125, 0.25, 0.0625, 0.25, 0.0625, 0.125, 0.125, 0.375, 0.125, 0.5, 0.0625, 0.5, 0.0625, 0.375, 0.125, 0.625, 0.125, 0.75, 0.0625, 0.75, 0.0625, 0.625, 0.125, 0.875, 0.09375, 1.0, 0.0625, 0.875, 0.09375, 5.96e-08, 0.125, 0.125, 0.0625, 0.125, 0.125, 0.25, 0.125, 0.375, 0.0625, 0.375, 0.0625, 0.25, 0.0625, 0.125, 0.0625, 0.25, 0.0, 0.25, 0.0, 0.125, 0.0625, 0.375, 0.0625, 0.5, 0.0, 0.5, 0.0, 0.375, 0.0625, 0.625, 0.0625, 0.75, 0.0, 0.75, 0.0, 0.625, 0.0625, 0.875, 0.03125, 1.0, 0.0, 0.875, 0.03125, 5.96e-08, 0.0625, 0.125, 0.0, 0.125, 0.0625, 0.25, 0.0625, 0.375, 0.0, 0.375, 0.0, 0.25, 0.0625, 0.5, 0.0625, 0.625, 0.0, 0.625, 0.0, 0.5, 0.0625, 0.75, 0.0625, 0.875, 0.0, 0.875, 0.0, 0.75, 1.0, 0.625, 1.0, 0.75, 0.9375, 0.75, 0.9375, 0.625, 1.0, 0.875, 0.9687, 1.0, 0.9375, 0.875, 0.9687, 5.96e-08, 1.0, 0.125, 0.9375, 0.125, 1.0, 0.25, 1.0, 0.375, 0.9375, 0.375, 0.9375, 0.25, 1.0, 0.5, 1.0, 0.625, 0.9375, 0.625, 0.9375, 0.5, 1.0, 0.75, 1.0, 0.875, 0.9375, 0.875, 0.9375, 0.75, 1.0, 0.125, 1.0, 0.25, 0.9375, 0.25, 0.9375, 0.125, 1.0, 0.375, 1.0, 0.5, 0.9375, 0.5, 0.9375, 0.375, 0.9062, 5.96e-08, 0.9375, 0.125, 0.875, 0.125, 0.9375, 0.25, 0.9375, 0.375, 0.875, 0.375, 0.875, 0.25, 0.9375, 0.5, 0.9375, 0.625, 0.875, 0.625, 0.875, 0.5, 0.9375, 0.75, 0.9375, 0.875, 0.875, 0.875, 0.875, 0.75, 0.9375, 0.125, 0.9375, 0.25, 0.875, 0.25, 0.875, 0.125, 0.9375, 0.375, 0.9375, 0.5, 0.875, 0.5, 0.875, 0.375, 0.9375, 0.625, 0.9375, 0.75, 0.875, 0.75, 0.875, 0.625, 0.9375, 0.875, 0.9062, 1.0, 0.875, 0.875, 0.875, 0.75, 0.875, 0.875, 0.8125, 0.875, 0.8125, 0.75, 0.875, 0.125, 0.875, 0.25, 0.8125, 0.25, 0.8125, 0.125, 0.875, 0.375, 0.875, 0.5, 0.8125, 0.5, 0.8125, 0.375, 0.875, 0.625, 0.875, 0.75, 0.8125, 0.75, 0.8125, 0.625, 0.875, 0.875, 0.8437, 1.0, 0.8125, 0.875, 0.8437, 5.96e-08, 0.875, 0.125, 0.8125, 0.125, 0.875, 0.25, 0.875, 0.375, 0.8125, 0.375, 0.8125, 0.25, 0.875, 0.5, 0.875, 0.625, 0.8125, 0.625, 0.8125, 0.5, 0.8125, 0.125, 0.8125, 0.25, 0.75, 0.25, 0.75, 0.125, 0.8125, 0.375, 0.8125, 0.5, 0.75, 0.5, 0.75, 0.375, 0.8125, 0.625, 0.8125, 0.75, 0.75, 0.75, 0.75, 0.625, 0.8125, 0.875, 0.7812, 1.0, 0.75, 0.875, 0.7812, 5.96e-08, 0.8125, 0.125, 0.75, 0.125, 0.8125, 0.25, 0.8125, 0.375, 0.75, 0.375, 0.75, 0.25, 0.8125, 0.5, 0.8125, 0.625, 0.75, 0.625, 0.75, 0.5, 0.8125, 0.75, 0.8125, 0.875, 0.75, 0.875, 0.75, 0.75])
me_mirrorcontrolmesh.materials.append(mat_metalcontrol)
me_mirrorcontrolmesh.update()

# ---- objects
ob_roughramp = bpy.data.objects.new('RoughRamp', me_roughrampmesh)
ob_mirrorcontrol = bpy.data.objects.new('MirrorControl', me_mirrorcontrolmesh)
ob_sun = bpy.data.objects.new('Sun', light_sun)

# ---- transforms, parenting, visibility, modifiers, constraints
ob_roughramp.location = (-0.7, 0.0, 0.5)
ob_mirrorcontrol.location = (0.7, 0.0, 0.5)
ob_sun.location = (2.0, -2.0, 4.0)

# ---- collection membership
scene.collection.objects.link(ob_roughramp)
scene.collection.objects.link(ob_mirrorcontrol)
scene.collection.objects.link(ob_sun)

# ---- scene / render settings (as saved in the file)
scene.frame_start = 1; scene.frame_end = 250; scene.frame_set(1)
scene.render.engine = 'BLENDER_EEVEE_NEXT'
scene.render.bake_bias = 0.0
scene.render.bake_samples = 0
scene.render.compositor_device = 'GPU'
scene.eevee.use_volume_custom_range = False
scene.eevee.fast_gi_thickness_near = 0.1
scene.eevee.fast_gi_thickness_far = 0.0
scene.eevee.ray_tracing_options.screen_trace_thickness = 0.1
bpy.context.view_layer.update()

# ---- added for rendering (the .blend has no active camera): camera
cam_auto = bpy.data.cameras.new('AutoCamera')
cam_auto.lens = 50.0
cam_auto.sensor_width = 36.0
cam_auto.clip_end = 1000.0
ob_auto_camera = bpy.data.objects.new('AutoCamera', cam_auto)
scene.collection.objects.link(ob_auto_camera)
ob_auto_camera.location = (2.57738, -3.09285, 2.5619)
ob_auto_camera.rotation_euler = (1.09748, -7.21219e-08, 0.694738)
scene.camera = ob_auto_camera
bpy.context.view_layer.update()
